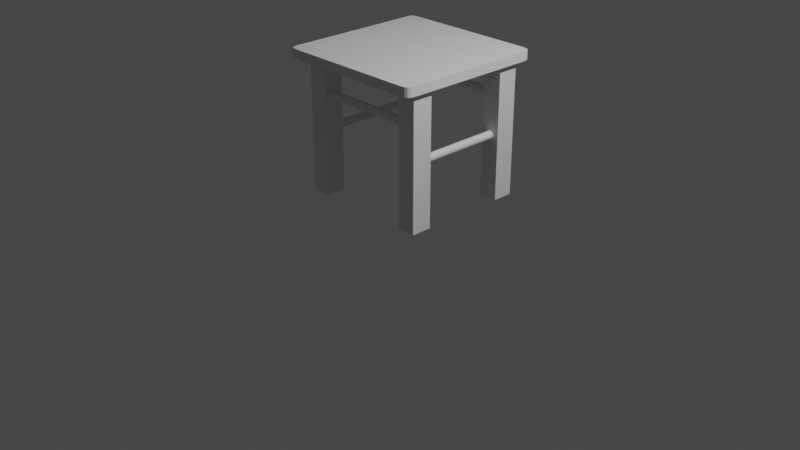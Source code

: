 # Source: Pall.blend  (saved by Blender 3.3.6; exported with 4.5.12 LTS)
import bpy
from mathutils import Matrix  # noqa: F401  (used for matrix-valued properties, if any)

bpy.ops.wm.read_factory_settings(use_empty=True)
scene = bpy.context.scene
scene.name = 'Scene'

# ---- collections
col_collection = bpy.data.collections.new('Collection'); scene.collection.children.link(col_collection)

# ---- materials (node trees are filled in below, after node groups)
mat_material = bpy.data.materials.new('Material')
mat_material.alpha_threshold = 0.0
mat_material.use_transparent_shadow = False
mat_material.roughness = 0.5
mat_material.line_color = (0.0, 0.0, 0.0, 1.0)
mat_material_001 = bpy.data.materials.new('Material.001')
mat_material_001.alpha_threshold = 0.0
mat_material_001.use_transparent_shadow = False
mat_material_001.roughness = 0.5
mat_material_001.line_color = (0.0, 0.0, 0.0, 1.0)
mat_material_002 = bpy.data.materials.new('Material.002')
mat_material_002.alpha_threshold = 0.0
mat_material_002.use_transparent_shadow = False
mat_material_002.roughness = 0.5
mat_material_002.line_color = (0.0, 0.0, 0.0, 1.0)
mat_material_003 = bpy.data.materials.new('Material.003')
mat_material_003.alpha_threshold = 0.0
mat_material_003.use_transparent_shadow = False
mat_material_003.roughness = 0.5
mat_material_003.line_color = (0.0, 0.0, 0.0, 1.0)

# ---- material node trees
mat_material.use_nodes = True; mat_material.node_tree.nodes.clear()
_N = mat_material.node_tree.nodes; _L = mat_material.node_tree.links
n0 = _N.new('ShaderNodeOutputMaterial'); n0.name = 'Material Output'; n0.location = (300, 300)
n1 = _N.new('ShaderNodeBsdfPrincipled'); n1.name = 'Principled BSDF'; n1.location = (10, 300)
n1.distribution = 'GGX'
n1.subsurface_method = 'RANDOM_WALK_SKIN'
n1.inputs[3].default_value = 1.45
n1.inputs[27].default_value = (0.0, 0.0, 0.0, 1.0)
n1.inputs[28].default_value = 1.0
_L.new(n1.outputs[0], n0.inputs[0])
n0.is_active_output = True
mat_material_001.use_nodes = True; mat_material_001.node_tree.nodes.clear()
_N = mat_material_001.node_tree.nodes; _L = mat_material_001.node_tree.links
n0 = _N.new('ShaderNodeOutputMaterial'); n0.name = 'Material Output'; n0.location = (300, 300)
n1 = _N.new('ShaderNodeBsdfPrincipled'); n1.name = 'Principled BSDF'; n1.location = (10, 300)
n1.distribution = 'GGX'
n1.subsurface_method = 'RANDOM_WALK_SKIN'
n1.inputs[3].default_value = 1.45
n1.inputs[27].default_value = (0.0, 0.0, 0.0, 1.0)
n1.inputs[28].default_value = 1.0
_L.new(n1.outputs[0], n0.inputs[0])
n0.is_active_output = True
mat_material_002.use_nodes = True; mat_material_002.node_tree.nodes.clear()
_N = mat_material_002.node_tree.nodes; _L = mat_material_002.node_tree.links
n0 = _N.new('ShaderNodeOutputMaterial'); n0.name = 'Material Output'; n0.location = (300, 300)
n1 = _N.new('ShaderNodeBsdfPrincipled'); n1.name = 'Principled BSDF'; n1.location = (10, 300)
n1.distribution = 'GGX'
n1.subsurface_method = 'RANDOM_WALK_SKIN'
n1.inputs[3].default_value = 1.45
n1.inputs[27].default_value = (0.0, 0.0, 0.0, 1.0)
n1.inputs[28].default_value = 1.0
_L.new(n1.outputs[0], n0.inputs[0])
n0.is_active_output = True
mat_material_003.use_nodes = True; mat_material_003.node_tree.nodes.clear()
_N = mat_material_003.node_tree.nodes; _L = mat_material_003.node_tree.links
n0 = _N.new('ShaderNodeOutputMaterial'); n0.name = 'Material Output'; n0.location = (300, 300)
n1 = _N.new('ShaderNodeBsdfPrincipled'); n1.name = 'Principled BSDF'; n1.location = (10, 300)
n1.distribution = 'GGX'
n1.subsurface_method = 'RANDOM_WALK_SKIN'
n1.inputs[3].default_value = 1.45
n1.inputs[27].default_value = (0.0, 0.0, 0.0, 1.0)
n1.inputs[28].default_value = 1.0
_L.new(n1.outputs[0], n0.inputs[0])
n0.is_active_output = True

# ---- world
world_world = bpy.data.worlds.new('World'); scene.world = world_world
world_world.use_nodes = True; world_world.node_tree.nodes.clear()
_N = world_world.node_tree.nodes; _L = world_world.node_tree.links
n0 = _N.new('ShaderNodeOutputWorld'); n0.name = 'World Output'; n0.location = (300, 300)
n1 = _N.new('ShaderNodeBackground'); n1.name = 'Background'; n1.location = (10, 300)
n1.inputs[0].default_value = (0.05088, 0.05088, 0.05088, 1.0)
_L.new(n1.outputs[0], n0.inputs[0])
n0.is_active_output = True
world_world.color = (0.05088, 0.05088, 0.05088)
world_world.use_sun_shadow = False
world_world.sun_shadow_jitter_overblur = 0.0

# ---- cameras
cam_camera = bpy.data.cameras.new('Camera')
cam_camera.clip_end = 100.0
cam_camera.ortho_scale = 7.314

# ---- lights
light_light = bpy.data.lights.new('Light', 'POINT')
light_light.transmission_factor = 0.0
light_light.energy = 1000.0
light_light.shadow_soft_size = 0.1
light_light.shadow_maximum_resolution = 0.006
light_light.use_absolute_resolution = True

# ---- meshes
me_cube = bpy.data.meshes.new('Cube')
me_cube.from_pydata([(0.1435, 0.1466, 1.545), (0.1435, 0.1466, 0.001971), (0.1435, -0.08447, 1.545), (0.1435, -0.08447, 0.001971), (-0.06624, 0.1466, 1.545), (-0.06624, 0.1466, 0.001971), (-0.06624, -0.08447, 1.545), (-0.06624, -0.08447, 0.001971)], [], [(0, 4, 6, 2), (3, 2, 6, 7), (7, 6, 4, 5), (5, 1, 3, 7), (1, 0, 2, 3), (5, 4, 0, 1)])
_uv = me_cube.uv_layers.new(name='UVMap')
_uv.uv.foreach_set('vector', [0.625, 0.5, 0.875, 0.5, 0.875, 0.75, 0.625, 0.75, 0.375, 0.75, 0.625, 0.75, 0.625, 1.0, 0.375, 1.0, 0.375, 0.0, 0.625, 0.0, 0.625, 0.25, 0.375, 0.25, 0.125, 0.5, 0.375, 0.5, 0.375, 0.75, 0.125, 0.75, 0.375, 0.5, 0.625, 0.5, 0.625, 0.75, 0.375, 0.75, 0.375, 0.25, 0.625, 0.25, 0.625, 0.5, 0.375, 0.5])
me_cube.materials.append(mat_material)
me_cube.use_mirror_vertex_groups = False
me_cube.update()
me_cube_001 = bpy.data.meshes.new('Cube.001')
me_cube_001.from_pydata([(0.1435, 0.1466, 1.545), (0.1435, 0.1466, 0.001971), (0.1435, -0.08447, 1.545), (0.1435, -0.08447, 0.001971), (-0.06624, 0.1466, 1.545), (-0.06624, 0.1466, 0.001971), (-0.06624, -0.08447, 1.545), (-0.06624, -0.08447, 0.001971)], [], [(0, 4, 6, 2), (3, 2, 6, 7), (7, 6, 4, 5), (5, 1, 3, 7), (1, 0, 2, 3), (5, 4, 0, 1)])
_uv = me_cube_001.uv_layers.new(name='UVMap')
_uv.uv.foreach_set('vector', [0.625, 0.5, 0.875, 0.5, 0.875, 0.75, 0.625, 0.75, 0.375, 0.75, 0.625, 0.75, 0.625, 1.0, 0.375, 1.0, 0.375, 0.0, 0.625, 0.0, 0.625, 0.25, 0.375, 0.25, 0.125, 0.5, 0.375, 0.5, 0.375, 0.75, 0.125, 0.75, 0.375, 0.5, 0.625, 0.5, 0.625, 0.75, 0.375, 0.75, 0.375, 0.25, 0.625, 0.25, 0.625, 0.5, 0.375, 0.5])
me_cube_001.materials.append(mat_material_001)
me_cube_001.use_mirror_vertex_groups = False
me_cube_001.update()
me_cube_002 = bpy.data.meshes.new('Cube.002')
me_cube_002.from_pydata([(0.1435, 0.1466, 1.545), (0.1435, 0.1466, 0.001971), (0.1435, -0.08447, 1.545), (0.1435, -0.08447, 0.001971), (-0.06624, 0.1466, 1.545), (-0.06624, 0.1466, 0.001971), (-0.06624, -0.08447, 1.545), (-0.06624, -0.08447, 0.001971)], [], [(0, 4, 6, 2), (3, 2, 6, 7), (7, 6, 4, 5), (5, 1, 3, 7), (1, 0, 2, 3), (5, 4, 0, 1)])
_uv = me_cube_002.uv_layers.new(name='UVMap')
_uv.uv.foreach_set('vector', [0.625, 0.5, 0.875, 0.5, 0.875, 0.75, 0.625, 0.75, 0.375, 0.75, 0.625, 0.75, 0.625, 1.0, 0.375, 1.0, 0.375, 0.0, 0.625, 0.0, 0.625, 0.25, 0.375, 0.25, 0.125, 0.5, 0.375, 0.5, 0.375, 0.75, 0.125, 0.75, 0.375, 0.5, 0.625, 0.5, 0.625, 0.75, 0.375, 0.75, 0.375, 0.25, 0.625, 0.25, 0.625, 0.5, 0.375, 0.5])
me_cube_002.materials.append(mat_material_002)
me_cube_002.use_mirror_vertex_groups = False
me_cube_002.update()
me_cube_003 = bpy.data.meshes.new('Cube.003')
me_cube_003.from_pydata([(0.1435, 0.1466, 1.545), (0.1435, 0.1466, 0.001971), (0.1435, -0.08447, 1.545), (0.1435, -0.08447, 0.001971), (-0.06624, 0.1466, 1.545), (-0.06624, 0.1466, 0.001971), (-0.06624, -0.08447, 1.545), (-0.06624, -0.08447, 0.001971)], [], [(0, 4, 6, 2), (3, 2, 6, 7), (7, 6, 4, 5), (5, 1, 3, 7), (1, 0, 2, 3), (5, 4, 0, 1)])
_uv = me_cube_003.uv_layers.new(name='UVMap')
_uv.uv.foreach_set('vector', [0.625, 0.5, 0.875, 0.5, 0.875, 0.75, 0.625, 0.75, 0.375, 0.75, 0.625, 0.75, 0.625, 1.0, 0.375, 1.0, 0.375, 0.0, 0.625, 0.0, 0.625, 0.25, 0.375, 0.25, 0.125, 0.5, 0.375, 0.5, 0.375, 0.75, 0.125, 0.75, 0.375, 0.5, 0.625, 0.5, 0.625, 0.75, 0.375, 0.75, 0.375, 0.25, 0.625, 0.25, 0.625, 0.5, 0.375, 0.5])
me_cube_003.materials.append(mat_material_003)
me_cube_003.use_mirror_vertex_groups = False
me_cube_003.update()
me_cylinder = bpy.data.meshes.new('Cylinder')
me_cylinder.from_pydata([(8.764e-07, 1.0, -21.05), (0.0, 1.0, 1.0), (0.1951, 0.9808, -21.05), (0.1951, 0.9808, 1.0), (0.3827, 0.9239, -21.05), (0.3827, 0.9239, 1.0), (0.5556, 0.8315, -21.05), (0.5556, 0.8315, 1.0), (0.7071, 0.7071, -21.05), (0.7071, 0.7071, 1.0), (0.8315, 0.5556, -21.05), (0.8315, 0.5556, 1.0), (0.9239, 0.3827, -21.05), (0.9239, 0.3827, 1.0), (0.9808, 0.1951, -21.05), (0.9808, 0.1951, 1.0), (1.0, 0.0, -21.05), (1.0, 0.0, 1.0), (0.9808, -0.1951, -21.05), (0.9808, -0.1951, 1.0), (0.9239, -0.3827, -21.05), (0.9239, -0.3827, 1.0), (0.8315, -0.5556, -21.05), (0.8315, -0.5556, 1.0), (0.7071, -0.7071, -21.05), (0.7071, -0.7071, 1.0), (0.5556, -0.8315, -21.05), (0.5556, -0.8315, 1.0), (0.3827, -0.9239, -21.05), (0.3827, -0.9239, 1.0), (0.1951, -0.9808, -21.05), (0.1951, -0.9808, 1.0), (8.764e-07, -1.0, -21.05), (0.0, -1.0, 1.0), (-0.1951, -0.9808, -21.05), (-0.1951, -0.9808, 1.0), (-0.3827, -0.9239, -21.05), (-0.3827, -0.9239, 1.0), (-0.5556, -0.8315, -21.05), (-0.5556, -0.8315, 1.0), (-0.7071, -0.7071, -21.05), (-0.7071, -0.7071, 1.0), (-0.8315, -0.5556, -21.05), (-0.8315, -0.5556, 1.0), (-0.9239, -0.3827, -21.05), (-0.9239, -0.3827, 1.0), (-0.9808, -0.1951, -21.05), (-0.9808, -0.1951, 1.0), (-1.0, 0.0, -21.05), (-1.0, 0.0, 1.0), (-0.9808, 0.1951, -21.05), (-0.9808, 0.1951, 1.0), (-0.9239, 0.3827, -21.05), (-0.9239, 0.3827, 1.0), (-0.8315, 0.5556, -21.05), (-0.8315, 0.5556, 1.0), (-0.7071, 0.7071, -21.05), (-0.7071, 0.7071, 1.0), (-0.5556, 0.8315, -21.05), (-0.5556, 0.8315, 1.0), (-0.3827, 0.9239, -21.05), (-0.3827, 0.9239, 1.0), (-0.1951, 0.9808, -21.05), (-0.1951, 0.9808, 1.0)], [], [(0, 1, 3, 2), (2, 3, 5, 4), (4, 5, 7, 6), (6, 7, 9, 8), (8, 9, 11, 10), (10, 11, 13, 12), (12, 13, 15, 14), (14, 15, 17, 16), (16, 17, 19, 18), (18, 19, 21, 20), (20, 21, 23, 22), (22, 23, 25, 24), (24, 25, 27, 26), (26, 27, 29, 28), (28, 29, 31, 30), (30, 31, 33, 32), (32, 33, 35, 34), (34, 35, 37, 36), (36, 37, 39, 38), (38, 39, 41, 40), (40, 41, 43, 42), (42, 43, 45, 44), (44, 45, 47, 46), (46, 47, 49, 48), (48, 49, 51, 50), (50, 51, 53, 52), (52, 53, 55, 54), (54, 55, 57, 56), (56, 57, 59, 58), (58, 59, 61, 60), (3, 1, 63, 61, 59, 57, 55, 53, 51, 49, 47, 45, 43, 41, 39, 37, 35, 33, 31, 29, 27, 25, 23, 21, 19, 17, 15, 13, 11, 9, 7, 5), (60, 61, 63, 62), (62, 63, 1, 0), (0, 2, 4, 6, 8, 10, 12, 14, 16, 18, 20, 22, 24, 26, 28, 30, 32, 34, 36, 38, 40, 42, 44, 46, 48, 50, 52, 54, 56, 58, 60, 62)])
_uv = me_cylinder.uv_layers.new(name='UVMap')
_uv.uv.foreach_set('vector', [1.0, 0.5, 1.0, 1.0, 0.9688, 1.0, 0.9688, 0.5, 0.9688, 0.5, 0.9688, 1.0, 0.9375, 1.0, 0.9375, 0.5, 0.9375, 0.5, 0.9375, 1.0, 0.9062, 1.0, 0.9062, 0.5, 0.9062, 0.5, 0.9062, 1.0, 0.875, 1.0, 0.875, 0.5, 0.875, 0.5, 0.875, 1.0, 0.8438, 1.0, 0.8438, 0.5, 0.8438, 0.5, 0.8438, 1.0, 0.8125, 1.0, 0.8125, 0.5, 0.8125, 0.5, 0.8125, 1.0, 0.7812, 1.0, 0.7812, 0.5, 0.7812, 0.5, 0.7812, 1.0, 0.75, 1.0, 0.75, 0.5, 0.75, 0.5, 0.75, 1.0, 0.7188, 1.0, 0.7188, 0.5, 0.7188, 0.5, 0.7188, 1.0, 0.6875, 1.0, 0.6875, 0.5, 0.6875, 0.5, 0.6875, 1.0, 0.6562, 1.0, 0.6562, 0.5, 0.6562, 0.5, 0.6562, 1.0, 0.625, 1.0, 0.625, 0.5, 0.625, 0.5, 0.625, 1.0, 0.5938, 1.0, 0.5938, 0.5, 0.5938, 0.5, 0.5938, 1.0, 0.5625, 1.0, 0.5625, 0.5, 0.5625, 0.5, 0.5625, 1.0, 0.5312, 1.0, 0.5312, 0.5, 0.5312, 0.5, 0.5312, 1.0, 0.5, 1.0, 0.5, 0.5, 0.5, 0.5, 0.5, 1.0, 0.4688, 1.0, 0.4688, 0.5, 0.4688, 0.5, 0.4688, 1.0, 0.4375, 1.0, 0.4375, 0.5, 0.4375, 0.5, 0.4375, 1.0, 0.4062, 1.0, 0.4062, 0.5, 0.4062, 0.5, 0.4062, 1.0, 0.375, 1.0, 0.375, 0.5, 0.375, 0.5, 0.375, 1.0, 0.3438, 1.0, 0.3438, 0.5, 0.3438, 0.5, 0.3438, 1.0, 0.3125, 1.0, 0.3125, 0.5, 0.3125, 0.5, 0.3125, 1.0, 0.2812, 1.0, 0.2812, 0.5, 0.2812, 0.5, 0.2812, 1.0, 0.25, 1.0, 0.25, 0.5, 0.25, 0.5, 0.25, 1.0, 0.2188, 1.0, 0.2188, 0.5, 0.2188, 0.5, 0.2188, 1.0, 0.1875, 1.0, 0.1875, 0.5, 0.1875, 0.5, 0.1875, 1.0, 0.1562, 1.0, 0.1562, 0.5, 0.1562, 0.5, 0.1562, 1.0, 0.125, 1.0, 0.125, 0.5, 0.125, 0.5, 0.125, 1.0, 0.09375, 1.0, 0.09375, 0.5, 0.09375, 0.5, 0.09375, 1.0, 0.0625, 1.0, 0.0625, 0.5, 0.2968, 0.4854, 0.25, 0.49, 0.2032, 0.4854, 0.1582, 0.4717, 0.1167, 0.4496, 0.08029, 0.4197, 0.05045, 0.3833, 0.02827, 0.3418, 0.01461, 0.2968, 0.01, 0.25, 0.01461, 0.2032, 0.02827, 0.1582, 0.05045, 0.1167, 0.08029, 0.08029, 0.1167, 0.05045, 0.1582, 0.02827, 0.2032, 0.01461, 0.25, 0.01, 0.2968, 0.01461, 0.3418, 0.02827, 0.3833, 0.05045, 0.4197, 0.08029, 0.4496, 0.1167, 0.4717, 0.1582, 0.4854, 0.2032, 0.49, 0.25, 0.4854, 0.2968, 0.4717, 0.3418, 0.4496, 0.3833, 0.4197, 0.4197, 0.3833, 0.4496, 0.3418, 0.4717, 0.0625, 0.5, 0.0625, 1.0, 0.03125, 1.0, 0.03125, 0.5, 0.03125, 0.5, 0.03125, 1.0, 0.0, 1.0, 0.0, 0.5, 0.75, 0.49, 0.7968, 0.4854, 0.8418, 0.4717, 0.8833, 0.4496, 0.9197, 0.4197, 0.9496, 0.3833, 0.9717, 0.3418, 0.9854, 0.2968, 0.99, 0.25, 0.9854, 0.2032, 0.9717, 0.1582, 0.9496, 0.1167, 0.9197, 0.08029, 0.8833, 0.05045, 0.8418, 0.02827, 0.7968, 0.01461, 0.75, 0.01, 0.7032, 0.01461, 0.6582, 0.02827, 0.6167, 0.05045, 0.5803, 0.08029, 0.5504, 0.1167, 0.5283, 0.1582, 0.5146, 0.2032, 0.51, 0.25, 0.5146, 0.2968, 0.5283, 0.3418, 0.5504, 0.3833, 0.5803, 0.4197, 0.6167, 0.4496, 0.6582, 0.4717, 0.7032, 0.4854])
me_cylinder.update()
me_cylinder_002 = bpy.data.meshes.new('Cylinder.002')
me_cylinder_002.from_pydata([(8.764e-07, 1.0, -21.05), (-1.681e-07, 1.0, 4.846), (0.1951, 0.9808, -21.05), (0.1951, 0.9808, 4.846), (0.3827, 0.9239, -21.05), (0.3827, 0.9239, 4.846), (0.5556, 0.8315, -21.05), (0.5556, 0.8315, 4.846), (0.7071, 0.7071, -21.05), (0.7071, 0.7071, 4.846), (0.8315, 0.5556, -21.05), (0.8315, 0.5556, 4.846), (0.9239, 0.3827, -21.05), (0.9239, 0.3827, 4.846), (0.9808, 0.1951, -21.05), (0.9808, 0.1951, 4.846), (1.0, 0.0, -21.05), (1.0, 0.0, 4.846), (0.9808, -0.1951, -21.05), (0.9808, -0.1951, 4.846), (0.9239, -0.3827, -21.05), (0.9239, -0.3827, 4.846), (0.8315, -0.5556, -21.05), (0.8315, -0.5556, 4.846), (0.7071, -0.7071, -21.05), (0.7071, -0.7071, 4.846), (0.5556, -0.8315, -21.05), (0.5556, -0.8315, 4.846), (0.3827, -0.9239, -21.05), (0.3827, -0.9239, 4.846), (0.1951, -0.9808, -21.05), (0.1951, -0.9808, 4.846), (8.764e-07, -1.0, -21.05), (-1.681e-07, -1.0, 4.846), (-0.1951, -0.9808, -21.05), (-0.1951, -0.9808, 4.846), (-0.3827, -0.9239, -21.05), (-0.3827, -0.9239, 4.846), (-0.5556, -0.8315, -21.05), (-0.5556, -0.8315, 4.846), (-0.7071, -0.7071, -21.05), (-0.7071, -0.7071, 4.846), (-0.8315, -0.5556, -21.05), (-0.8315, -0.5556, 4.846), (-0.9239, -0.3827, -21.05), (-0.9239, -0.3827, 4.846), (-0.9808, -0.1951, -21.05), (-0.9808, -0.1951, 4.846), (-1.0, 0.0, -21.05), (-1.0, 0.0, 4.846), (-0.9808, 0.1951, -21.05), (-0.9808, 0.1951, 4.846), (-0.9239, 0.3827, -21.05), (-0.9239, 0.3827, 4.846), (-0.8315, 0.5556, -21.05), (-0.8315, 0.5556, 4.846), (-0.7071, 0.7071, -21.05), (-0.7071, 0.7071, 4.846), (-0.5556, 0.8315, -21.05), (-0.5556, 0.8315, 4.846), (-0.3827, 0.9239, -21.05), (-0.3827, 0.9239, 4.846), (-0.1951, 0.9808, -21.05), (-0.1951, 0.9808, 4.846)], [], [(0, 1, 3, 2), (2, 3, 5, 4), (4, 5, 7, 6), (6, 7, 9, 8), (8, 9, 11, 10), (10, 11, 13, 12), (12, 13, 15, 14), (14, 15, 17, 16), (16, 17, 19, 18), (18, 19, 21, 20), (20, 21, 23, 22), (22, 23, 25, 24), (24, 25, 27, 26), (26, 27, 29, 28), (28, 29, 31, 30), (30, 31, 33, 32), (32, 33, 35, 34), (34, 35, 37, 36), (36, 37, 39, 38), (38, 39, 41, 40), (40, 41, 43, 42), (42, 43, 45, 44), (44, 45, 47, 46), (46, 47, 49, 48), (48, 49, 51, 50), (50, 51, 53, 52), (52, 53, 55, 54), (54, 55, 57, 56), (56, 57, 59, 58), (58, 59, 61, 60), (3, 1, 63, 61, 59, 57, 55, 53, 51, 49, 47, 45, 43, 41, 39, 37, 35, 33, 31, 29, 27, 25, 23, 21, 19, 17, 15, 13, 11, 9, 7, 5), (60, 61, 63, 62), (62, 63, 1, 0), (0, 2, 4, 6, 8, 10, 12, 14, 16, 18, 20, 22, 24, 26, 28, 30, 32, 34, 36, 38, 40, 42, 44, 46, 48, 50, 52, 54, 56, 58, 60, 62)])
_uv = me_cylinder_002.uv_layers.new(name='UVMap')
_uv.uv.foreach_set('vector', [1.0, 0.5, 1.0, 1.0, 0.9688, 1.0, 0.9688, 0.5, 0.9688, 0.5, 0.9688, 1.0, 0.9375, 1.0, 0.9375, 0.5, 0.9375, 0.5, 0.9375, 1.0, 0.9062, 1.0, 0.9062, 0.5, 0.9062, 0.5, 0.9062, 1.0, 0.875, 1.0, 0.875, 0.5, 0.875, 0.5, 0.875, 1.0, 0.8438, 1.0, 0.8438, 0.5, 0.8438, 0.5, 0.8438, 1.0, 0.8125, 1.0, 0.8125, 0.5, 0.8125, 0.5, 0.8125, 1.0, 0.7812, 1.0, 0.7812, 0.5, 0.7812, 0.5, 0.7812, 1.0, 0.75, 1.0, 0.75, 0.5, 0.75, 0.5, 0.75, 1.0, 0.7188, 1.0, 0.7188, 0.5, 0.7188, 0.5, 0.7188, 1.0, 0.6875, 1.0, 0.6875, 0.5, 0.6875, 0.5, 0.6875, 1.0, 0.6562, 1.0, 0.6562, 0.5, 0.6562, 0.5, 0.6562, 1.0, 0.625, 1.0, 0.625, 0.5, 0.625, 0.5, 0.625, 1.0, 0.5938, 1.0, 0.5938, 0.5, 0.5938, 0.5, 0.5938, 1.0, 0.5625, 1.0, 0.5625, 0.5, 0.5625, 0.5, 0.5625, 1.0, 0.5312, 1.0, 0.5312, 0.5, 0.5312, 0.5, 0.5312, 1.0, 0.5, 1.0, 0.5, 0.5, 0.5, 0.5, 0.5, 1.0, 0.4688, 1.0, 0.4688, 0.5, 0.4688, 0.5, 0.4688, 1.0, 0.4375, 1.0, 0.4375, 0.5, 0.4375, 0.5, 0.4375, 1.0, 0.4062, 1.0, 0.4062, 0.5, 0.4062, 0.5, 0.4062, 1.0, 0.375, 1.0, 0.375, 0.5, 0.375, 0.5, 0.375, 1.0, 0.3438, 1.0, 0.3438, 0.5, 0.3438, 0.5, 0.3438, 1.0, 0.3125, 1.0, 0.3125, 0.5, 0.3125, 0.5, 0.3125, 1.0, 0.2812, 1.0, 0.2812, 0.5, 0.2812, 0.5, 0.2812, 1.0, 0.25, 1.0, 0.25, 0.5, 0.25, 0.5, 0.25, 1.0, 0.2188, 1.0, 0.2188, 0.5, 0.2188, 0.5, 0.2188, 1.0, 0.1875, 1.0, 0.1875, 0.5, 0.1875, 0.5, 0.1875, 1.0, 0.1562, 1.0, 0.1562, 0.5, 0.1562, 0.5, 0.1562, 1.0, 0.125, 1.0, 0.125, 0.5, 0.125, 0.5, 0.125, 1.0, 0.09375, 1.0, 0.09375, 0.5, 0.09375, 0.5, 0.09375, 1.0, 0.0625, 1.0, 0.0625, 0.5, 0.2968, 0.4854, 0.25, 0.49, 0.2032, 0.4854, 0.1582, 0.4717, 0.1167, 0.4496, 0.08029, 0.4197, 0.05045, 0.3833, 0.02827, 0.3418, 0.01461, 0.2968, 0.01, 0.25, 0.01461, 0.2032, 0.02827, 0.1582, 0.05045, 0.1167, 0.08029, 0.08029, 0.1167, 0.05045, 0.1582, 0.02827, 0.2032, 0.01461, 0.25, 0.01, 0.2968, 0.01461, 0.3418, 0.02827, 0.3833, 0.05045, 0.4197, 0.08029, 0.4496, 0.1167, 0.4717, 0.1582, 0.4854, 0.2032, 0.49, 0.25, 0.4854, 0.2968, 0.4717, 0.3418, 0.4496, 0.3833, 0.4197, 0.4197, 0.3833, 0.4496, 0.3418, 0.4717, 0.0625, 0.5, 0.0625, 1.0, 0.03125, 1.0, 0.03125, 0.5, 0.03125, 0.5, 0.03125, 1.0, 0.0, 1.0, 0.0, 0.5, 0.75, 0.49, 0.7968, 0.4854, 0.8418, 0.4717, 0.8833, 0.4496, 0.9197, 0.4197, 0.9496, 0.3833, 0.9717, 0.3418, 0.9854, 0.2968, 0.99, 0.25, 0.9854, 0.2032, 0.9717, 0.1582, 0.9496, 0.1167, 0.9197, 0.08029, 0.8833, 0.05045, 0.8418, 0.02827, 0.7968, 0.01461, 0.75, 0.01, 0.7032, 0.01461, 0.6582, 0.02827, 0.6167, 0.05045, 0.5803, 0.08029, 0.5504, 0.1167, 0.5283, 0.1582, 0.5146, 0.2032, 0.51, 0.25, 0.5146, 0.2968, 0.5283, 0.3418, 0.5504, 0.3833, 0.5803, 0.4197, 0.6167, 0.4496, 0.6582, 0.4717, 0.7032, 0.4854])
me_cylinder_002.update()
me_cylinder_003 = bpy.data.meshes.new('Cylinder.003')
me_cylinder_003.from_pydata([(8.764e-07, 1.0, -21.05), (-2.47e-07, 1.0, 6.651), (0.1951, 0.9808, -21.05), (0.1951, 0.9808, 6.651), (0.3827, 0.9239, -21.05), (0.3827, 0.9239, 6.651), (0.5556, 0.8315, -21.05), (0.5556, 0.8315, 6.651), (0.7071, 0.7071, -21.05), (0.7071, 0.7071, 6.651), (0.8315, 0.5556, -21.05), (0.8315, 0.5556, 6.651), (0.9239, 0.3827, -21.05), (0.9239, 0.3827, 6.651), (0.9808, 0.1951, -21.05), (0.9808, 0.1951, 6.651), (1.0, 0.0, -21.05), (1.0, 0.0, 6.651), (0.9808, -0.1951, -21.05), (0.9808, -0.1951, 6.651), (0.9239, -0.3827, -21.05), (0.9239, -0.3827, 6.651), (0.8315, -0.5556, -21.05), (0.8315, -0.5556, 6.651), (0.7071, -0.7071, -21.05), (0.7071, -0.7071, 6.651), (0.5556, -0.8315, -21.05), (0.5556, -0.8315, 6.651), (0.3827, -0.9239, -21.05), (0.3827, -0.9239, 6.651), (0.1951, -0.9808, -21.05), (0.1951, -0.9808, 6.651), (8.764e-07, -1.0, -21.05), (-2.47e-07, -1.0, 6.651), (-0.1951, -0.9808, -21.05), (-0.1951, -0.9808, 6.651), (-0.3827, -0.9239, -21.05), (-0.3827, -0.9239, 6.651), (-0.5556, -0.8315, -21.05), (-0.5556, -0.8315, 6.651), (-0.7071, -0.7071, -21.05), (-0.7071, -0.7071, 6.651), (-0.8315, -0.5556, -21.05), (-0.8315, -0.5556, 6.651), (-0.9239, -0.3827, -21.05), (-0.9239, -0.3827, 6.651), (-0.9808, -0.1951, -21.05), (-0.9808, -0.1951, 6.651), (-1.0, 0.0, -21.05), (-1.0, 0.0, 6.651), (-0.9808, 0.1951, -21.05), (-0.9808, 0.1951, 6.651), (-0.9239, 0.3827, -21.05), (-0.9239, 0.3827, 6.651), (-0.8315, 0.5556, -21.05), (-0.8315, 0.5556, 6.651), (-0.7071, 0.7071, -21.05), (-0.7071, 0.7071, 6.651), (-0.5556, 0.8315, -21.05), (-0.5556, 0.8315, 6.651), (-0.3827, 0.9239, -21.05), (-0.3827, 0.9239, 6.651), (-0.1951, 0.9808, -21.05), (-0.1951, 0.9808, 6.651)], [], [(0, 1, 3, 2), (2, 3, 5, 4), (4, 5, 7, 6), (6, 7, 9, 8), (8, 9, 11, 10), (10, 11, 13, 12), (12, 13, 15, 14), (14, 15, 17, 16), (16, 17, 19, 18), (18, 19, 21, 20), (20, 21, 23, 22), (22, 23, 25, 24), (24, 25, 27, 26), (26, 27, 29, 28), (28, 29, 31, 30), (30, 31, 33, 32), (32, 33, 35, 34), (34, 35, 37, 36), (36, 37, 39, 38), (38, 39, 41, 40), (40, 41, 43, 42), (42, 43, 45, 44), (44, 45, 47, 46), (46, 47, 49, 48), (48, 49, 51, 50), (50, 51, 53, 52), (52, 53, 55, 54), (54, 55, 57, 56), (56, 57, 59, 58), (58, 59, 61, 60), (3, 1, 63, 61, 59, 57, 55, 53, 51, 49, 47, 45, 43, 41, 39, 37, 35, 33, 31, 29, 27, 25, 23, 21, 19, 17, 15, 13, 11, 9, 7, 5), (60, 61, 63, 62), (62, 63, 1, 0), (0, 2, 4, 6, 8, 10, 12, 14, 16, 18, 20, 22, 24, 26, 28, 30, 32, 34, 36, 38, 40, 42, 44, 46, 48, 50, 52, 54, 56, 58, 60, 62)])
_uv = me_cylinder_003.uv_layers.new(name='UVMap')
_uv.uv.foreach_set('vector', [1.0, 0.5, 1.0, 1.0, 0.9688, 1.0, 0.9688, 0.5, 0.9688, 0.5, 0.9688, 1.0, 0.9375, 1.0, 0.9375, 0.5, 0.9375, 0.5, 0.9375, 1.0, 0.9062, 1.0, 0.9062, 0.5, 0.9062, 0.5, 0.9062, 1.0, 0.875, 1.0, 0.875, 0.5, 0.875, 0.5, 0.875, 1.0, 0.8438, 1.0, 0.8438, 0.5, 0.8438, 0.5, 0.8438, 1.0, 0.8125, 1.0, 0.8125, 0.5, 0.8125, 0.5, 0.8125, 1.0, 0.7812, 1.0, 0.7812, 0.5, 0.7812, 0.5, 0.7812, 1.0, 0.75, 1.0, 0.75, 0.5, 0.75, 0.5, 0.75, 1.0, 0.7188, 1.0, 0.7188, 0.5, 0.7188, 0.5, 0.7188, 1.0, 0.6875, 1.0, 0.6875, 0.5, 0.6875, 0.5, 0.6875, 1.0, 0.6562, 1.0, 0.6562, 0.5, 0.6562, 0.5, 0.6562, 1.0, 0.625, 1.0, 0.625, 0.5, 0.625, 0.5, 0.625, 1.0, 0.5938, 1.0, 0.5938, 0.5, 0.5938, 0.5, 0.5938, 1.0, 0.5625, 1.0, 0.5625, 0.5, 0.5625, 0.5, 0.5625, 1.0, 0.5312, 1.0, 0.5312, 0.5, 0.5312, 0.5, 0.5312, 1.0, 0.5, 1.0, 0.5, 0.5, 0.5, 0.5, 0.5, 1.0, 0.4688, 1.0, 0.4688, 0.5, 0.4688, 0.5, 0.4688, 1.0, 0.4375, 1.0, 0.4375, 0.5, 0.4375, 0.5, 0.4375, 1.0, 0.4062, 1.0, 0.4062, 0.5, 0.4062, 0.5, 0.4062, 1.0, 0.375, 1.0, 0.375, 0.5, 0.375, 0.5, 0.375, 1.0, 0.3438, 1.0, 0.3438, 0.5, 0.3438, 0.5, 0.3438, 1.0, 0.3125, 1.0, 0.3125, 0.5, 0.3125, 0.5, 0.3125, 1.0, 0.2812, 1.0, 0.2812, 0.5, 0.2812, 0.5, 0.2812, 1.0, 0.25, 1.0, 0.25, 0.5, 0.25, 0.5, 0.25, 1.0, 0.2188, 1.0, 0.2188, 0.5, 0.2188, 0.5, 0.2188, 1.0, 0.1875, 1.0, 0.1875, 0.5, 0.1875, 0.5, 0.1875, 1.0, 0.1562, 1.0, 0.1562, 0.5, 0.1562, 0.5, 0.1562, 1.0, 0.125, 1.0, 0.125, 0.5, 0.125, 0.5, 0.125, 1.0, 0.09375, 1.0, 0.09375, 0.5, 0.09375, 0.5, 0.09375, 1.0, 0.0625, 1.0, 0.0625, 0.5, 0.2968, 0.4854, 0.25, 0.49, 0.2032, 0.4854, 0.1582, 0.4717, 0.1167, 0.4496, 0.08029, 0.4197, 0.05045, 0.3833, 0.02827, 0.3418, 0.01461, 0.2968, 0.01, 0.25, 0.01461, 0.2032, 0.02827, 0.1582, 0.05045, 0.1167, 0.08029, 0.08029, 0.1167, 0.05045, 0.1582, 0.02827, 0.2032, 0.01461, 0.25, 0.01, 0.2968, 0.01461, 0.3418, 0.02827, 0.3833, 0.05045, 0.4197, 0.08029, 0.4496, 0.1167, 0.4717, 0.1582, 0.4854, 0.2032, 0.49, 0.25, 0.4854, 0.2968, 0.4717, 0.3418, 0.4496, 0.3833, 0.4197, 0.4197, 0.3833, 0.4496, 0.3418, 0.4717, 0.0625, 0.5, 0.0625, 1.0, 0.03125, 1.0, 0.03125, 0.5, 0.03125, 0.5, 0.03125, 1.0, 0.0, 1.0, 0.0, 0.5, 0.75, 0.49, 0.7968, 0.4854, 0.8418, 0.4717, 0.8833, 0.4496, 0.9197, 0.4197, 0.9496, 0.3833, 0.9717, 0.3418, 0.9854, 0.2968, 0.99, 0.25, 0.9854, 0.2032, 0.9717, 0.1582, 0.9496, 0.1167, 0.9197, 0.08029, 0.8833, 0.05045, 0.8418, 0.02827, 0.7968, 0.01461, 0.75, 0.01, 0.7032, 0.01461, 0.6582, 0.02827, 0.6167, 0.05045, 0.5803, 0.08029, 0.5504, 0.1167, 0.5283, 0.1582, 0.5146, 0.2032, 0.51, 0.25, 0.5146, 0.2968, 0.5283, 0.3418, 0.5504, 0.3833, 0.5803, 0.4197, 0.6167, 0.4496, 0.6582, 0.4717, 0.7032, 0.4854])
me_cylinder_003.update()
me_cylinder_004 = bpy.data.meshes.new('Cylinder.004')
me_cylinder_004.from_pydata([(1.086e-06, 1.0, -25.84), (0.0, 1.0, 1.0), (0.1951, 0.9808, -25.84), (0.1951, 0.9808, 1.0), (0.3827, 0.9239, -25.84), (0.3827, 0.9239, 1.0), (0.5556, 0.8315, -25.84), (0.5556, 0.8315, 1.0), (0.7071, 0.7071, -25.84), (0.7071, 0.7071, 1.0), (0.8315, 0.5556, -25.84), (0.8315, 0.5556, 1.0), (0.9239, 0.3827, -25.84), (0.9239, 0.3827, 1.0), (0.9808, 0.1951, -25.84), (0.9808, 0.1951, 1.0), (1.0, 2.096e-07, -25.84), (1.0, 0.0, 1.0), (0.9808, -0.1951, -25.84), (0.9808, -0.1951, 1.0), (0.9239, -0.3827, -25.84), (0.9239, -0.3827, 1.0), (0.8315, -0.5556, -25.84), (0.8315, -0.5556, 1.0), (0.7071, -0.7071, -25.84), (0.7071, -0.7071, 1.0), (0.5556, -0.8315, -25.84), (0.5556, -0.8315, 1.0), (0.3827, -0.9239, -25.84), (0.3827, -0.9239, 1.0), (0.1951, -0.9808, -25.84), (0.1951, -0.9808, 1.0), (1.086e-06, -1.0, -25.84), (0.0, -1.0, 1.0), (-0.1951, -0.9808, -25.84), (-0.1951, -0.9808, 1.0), (-0.3827, -0.9239, -25.84), (-0.3827, -0.9239, 1.0), (-0.5556, -0.8315, -25.84), (-0.5556, -0.8315, 1.0), (-0.7071, -0.7071, -25.84), (-0.7071, -0.7071, 1.0), (-0.8315, -0.5556, -25.84), (-0.8315, -0.5556, 1.0), (-0.9239, -0.3827, -25.84), (-0.9239, -0.3827, 1.0), (-0.9808, -0.1951, -25.84), (-0.9808, -0.1951, 1.0), (-1.0, 2.096e-07, -25.84), (-1.0, 0.0, 1.0), (-0.9808, 0.1951, -25.84), (-0.9808, 0.1951, 1.0), (-0.9239, 0.3827, -25.84), (-0.9239, 0.3827, 1.0), (-0.8315, 0.5556, -25.84), (-0.8315, 0.5556, 1.0), (-0.7071, 0.7071, -25.84), (-0.7071, 0.7071, 1.0), (-0.5556, 0.8315, -25.84), (-0.5556, 0.8315, 1.0), (-0.3827, 0.9239, -25.84), (-0.3827, 0.9239, 1.0), (-0.1951, 0.9808, -25.84), (-0.1951, 0.9808, 1.0)], [], [(0, 1, 3, 2), (2, 3, 5, 4), (4, 5, 7, 6), (6, 7, 9, 8), (8, 9, 11, 10), (10, 11, 13, 12), (12, 13, 15, 14), (14, 15, 17, 16), (16, 17, 19, 18), (18, 19, 21, 20), (20, 21, 23, 22), (22, 23, 25, 24), (24, 25, 27, 26), (26, 27, 29, 28), (28, 29, 31, 30), (30, 31, 33, 32), (32, 33, 35, 34), (34, 35, 37, 36), (36, 37, 39, 38), (38, 39, 41, 40), (40, 41, 43, 42), (42, 43, 45, 44), (44, 45, 47, 46), (46, 47, 49, 48), (48, 49, 51, 50), (50, 51, 53, 52), (52, 53, 55, 54), (54, 55, 57, 56), (56, 57, 59, 58), (58, 59, 61, 60), (3, 1, 63, 61, 59, 57, 55, 53, 51, 49, 47, 45, 43, 41, 39, 37, 35, 33, 31, 29, 27, 25, 23, 21, 19, 17, 15, 13, 11, 9, 7, 5), (60, 61, 63, 62), (62, 63, 1, 0), (0, 2, 4, 6, 8, 10, 12, 14, 16, 18, 20, 22, 24, 26, 28, 30, 32, 34, 36, 38, 40, 42, 44, 46, 48, 50, 52, 54, 56, 58, 60, 62)])
_uv = me_cylinder_004.uv_layers.new(name='UVMap')
_uv.uv.foreach_set('vector', [1.0, 0.5, 1.0, 1.0, 0.9688, 1.0, 0.9688, 0.5, 0.9688, 0.5, 0.9688, 1.0, 0.9375, 1.0, 0.9375, 0.5, 0.9375, 0.5, 0.9375, 1.0, 0.9062, 1.0, 0.9062, 0.5, 0.9062, 0.5, 0.9062, 1.0, 0.875, 1.0, 0.875, 0.5, 0.875, 0.5, 0.875, 1.0, 0.8438, 1.0, 0.8438, 0.5, 0.8438, 0.5, 0.8438, 1.0, 0.8125, 1.0, 0.8125, 0.5, 0.8125, 0.5, 0.8125, 1.0, 0.7812, 1.0, 0.7812, 0.5, 0.7812, 0.5, 0.7812, 1.0, 0.75, 1.0, 0.75, 0.5, 0.75, 0.5, 0.75, 1.0, 0.7188, 1.0, 0.7188, 0.5, 0.7188, 0.5, 0.7188, 1.0, 0.6875, 1.0, 0.6875, 0.5, 0.6875, 0.5, 0.6875, 1.0, 0.6562, 1.0, 0.6562, 0.5, 0.6562, 0.5, 0.6562, 1.0, 0.625, 1.0, 0.625, 0.5, 0.625, 0.5, 0.625, 1.0, 0.5938, 1.0, 0.5938, 0.5, 0.5938, 0.5, 0.5938, 1.0, 0.5625, 1.0, 0.5625, 0.5, 0.5625, 0.5, 0.5625, 1.0, 0.5312, 1.0, 0.5312, 0.5, 0.5312, 0.5, 0.5312, 1.0, 0.5, 1.0, 0.5, 0.5, 0.5, 0.5, 0.5, 1.0, 0.4688, 1.0, 0.4688, 0.5, 0.4688, 0.5, 0.4688, 1.0, 0.4375, 1.0, 0.4375, 0.5, 0.4375, 0.5, 0.4375, 1.0, 0.4062, 1.0, 0.4062, 0.5, 0.4062, 0.5, 0.4062, 1.0, 0.375, 1.0, 0.375, 0.5, 0.375, 0.5, 0.375, 1.0, 0.3438, 1.0, 0.3438, 0.5, 0.3438, 0.5, 0.3438, 1.0, 0.3125, 1.0, 0.3125, 0.5, 0.3125, 0.5, 0.3125, 1.0, 0.2812, 1.0, 0.2812, 0.5, 0.2812, 0.5, 0.2812, 1.0, 0.25, 1.0, 0.25, 0.5, 0.25, 0.5, 0.25, 1.0, 0.2188, 1.0, 0.2188, 0.5, 0.2188, 0.5, 0.2188, 1.0, 0.1875, 1.0, 0.1875, 0.5, 0.1875, 0.5, 0.1875, 1.0, 0.1562, 1.0, 0.1562, 0.5, 0.1562, 0.5, 0.1562, 1.0, 0.125, 1.0, 0.125, 0.5, 0.125, 0.5, 0.125, 1.0, 0.09375, 1.0, 0.09375, 0.5, 0.09375, 0.5, 0.09375, 1.0, 0.0625, 1.0, 0.0625, 0.5, 0.2968, 0.4854, 0.25, 0.49, 0.2032, 0.4854, 0.1582, 0.4717, 0.1167, 0.4496, 0.08029, 0.4197, 0.05045, 0.3833, 0.02827, 0.3418, 0.01461, 0.2968, 0.01, 0.25, 0.01461, 0.2032, 0.02827, 0.1582, 0.05045, 0.1167, 0.08029, 0.08029, 0.1167, 0.05045, 0.1582, 0.02827, 0.2032, 0.01461, 0.25, 0.01, 0.2968, 0.01461, 0.3418, 0.02827, 0.3833, 0.05045, 0.4197, 0.08029, 0.4496, 0.1167, 0.4717, 0.1582, 0.4854, 0.2032, 0.49, 0.25, 0.4854, 0.2968, 0.4717, 0.3418, 0.4496, 0.3833, 0.4197, 0.4197, 0.3833, 0.4496, 0.3418, 0.4717, 0.0625, 0.5, 0.0625, 1.0, 0.03125, 1.0, 0.03125, 0.5, 0.03125, 0.5, 0.03125, 1.0, 0.0, 1.0, 0.0, 0.5, 0.75, 0.49, 0.7968, 0.4854, 0.8418, 0.4717, 0.8833, 0.4496, 0.9197, 0.4197, 0.9496, 0.3833, 0.9717, 0.3418, 0.9854, 0.2968, 0.99, 0.25, 0.9854, 0.2032, 0.9717, 0.1582, 0.9496, 0.1167, 0.9197, 0.08029, 0.8833, 0.05045, 0.8418, 0.02827, 0.7968, 0.01461, 0.75, 0.01, 0.7032, 0.01461, 0.6582, 0.02827, 0.6167, 0.05045, 0.5803, 0.08029, 0.5504, 0.1167, 0.5283, 0.1582, 0.5146, 0.2032, 0.51, 0.25, 0.5146, 0.2968, 0.5283, 0.3418, 0.5504, 0.3833, 0.5803, 0.4197, 0.6167, 0.4496, 0.6582, 0.4717, 0.7032, 0.4854])
me_cylinder_004.update()
me_cube_004 = bpy.data.meshes.new('Cube.004')
me_cube_004.from_pydata([(-0.852, -0.9693, -1.0), (-0.852, -0.9693, -0.8795), (-0.862, 0.9715, -1.0), (-0.862, 0.9715, -0.8795), (1.101, -0.9724, -1.0), (1.101, -0.9724, -0.8795), (1.093, 0.9757, -1.0), (1.093, 0.9757, -0.8795), (-0.872, 0.9538, -1.0), (-0.872, 0.9538, -0.8795), (1.115, 0.9538, -1.0), (1.115, 0.9538, -0.8795), (-0.8744, 0.9007, -1.0), (1.128, 0.9007, -0.8795), (-0.8744, 0.9007, -0.8795), (1.128, 0.9007, -1.0), (-0.8744, 0.8458, -1.0), (1.128, 0.8458, -0.8795), (-0.8744, 0.8458, -0.8795), (1.128, 0.8458, -1.0), (-0.8744, 0.8017, -1.0), (1.128, 0.8017, -0.8795), (-0.8744, 0.8017, -0.8795), (1.128, 0.8017, -1.0), (1.073, 0.9847, -1.0), (1.073, 0.9847, -0.8795), (1.073, -0.9905, -1.0), (1.073, -0.9905, -0.8795), (1.073, 0.9538, -0.8795), (1.073, 0.9538, -1.0), (1.073, 0.9007, -0.8795), (1.073, 0.9007, -1.0), (1.073, 0.8458, -0.8795), (1.073, 0.8458, -1.0), (1.073, 0.8017, -0.8795), (1.073, 0.8017, -1.0), (1.012, 1.0, -1.0), (1.012, -1.0, -0.8795), (1.012, 0.9538, -1.0), (1.012, 0.9007, -1.0), (1.012, 0.8458, -1.0), (1.012, 0.8017, -1.0), (1.012, 1.0, -0.8795), (1.012, -1.0, -1.0), (1.012, 0.9538, -0.8795), (1.012, 0.9007, -0.8795), (1.012, 0.8458, -0.8795), (1.012, 0.8017, -0.8795), (0.9647, 1.0, -1.0), (0.9647, -1.0, -0.8795), (0.9647, 0.9538, -1.0), (0.9647, 0.9007, -1.0), (0.9647, 0.8458, -1.0), (0.9647, 0.8017, -1.0), (0.9647, 1.0, -0.8795), (0.9647, -1.0, -1.0), (0.9647, 0.9538, -0.8795), (0.9647, 0.9007, -0.8795), (0.9647, 0.8458, -0.8795), (0.9647, 0.8017, -0.8795), (0.9091, 1.0, -1.0), (0.9091, -1.0, -0.8795), (0.9091, 0.9538, -1.0), (0.9091, 0.9007, -1.0), (0.9091, 0.8458, -1.0), (0.9091, 0.8017, -1.0), (0.9091, 1.0, -0.8795), (0.9091, -1.0, -1.0), (0.9091, 0.9538, -0.8795), (0.9091, 0.9007, -0.8795), (0.9091, 0.8458, -0.8795), (0.9091, 0.8017, -0.8795), (-0.8679, -0.9407, -1.0), (1.119, -0.9407, -0.8795), (-0.8679, -0.9407, -0.8795), (1.119, -0.9407, -1.0), (1.073, -0.9407, -0.8795), (1.073, -0.9407, -1.0), (1.012, -0.9407, -1.0), (1.012, -0.9407, -0.8795), (0.9647, -0.9407, -1.0), (0.9647, -0.9407, -0.8795), (0.9091, -0.9407, -1.0), (0.9091, -0.9407, -0.8795), (-0.8744, -0.8643, -0.8795), (1.128, -0.8643, -1.0), (-0.8744, -0.8643, -1.0), (1.128, -0.8643, -0.8795), (1.073, -0.8643, -0.8795), (1.073, -0.8643, -1.0), (1.012, -0.8643, -1.0), (1.012, -0.8643, -0.8795), (0.9647, -0.8643, -1.0), (0.9647, -0.8643, -0.8795), (0.9091, -0.8643, -1.0), (0.9091, -0.8643, -0.8795), (-0.8744, -0.7976, -0.8795), (1.128, -0.7976, -1.0), (-0.8744, -0.7976, -1.0), (1.128, -0.7976, -0.8795), (1.073, -0.7976, -0.8795), (1.073, -0.7976, -1.0), (1.012, -0.7976, -1.0), (1.012, -0.7976, -0.8795), (0.9647, -0.7976, -1.0), (0.9647, -0.7976, -0.8795), (0.9091, -0.7976, -1.0), (0.9091, -0.7976, -0.8795), (-0.7732, 1.0, -1.0), (-0.7732, -1.0, -0.8795), (-0.7732, 0.9538, -1.0), (-0.7732, 0.9007, -1.0), (-0.7732, 0.8458, -1.0), (-0.7732, 0.8017, -1.0), (-0.7732, 1.0, -0.8795), (-0.7732, -1.0, -1.0), (-0.7732, 0.9538, -0.8795), (-0.7732, 0.9007, -0.8795), (-0.7732, 0.8458, -0.8795), (-0.7732, 0.8017, -0.8795), (-0.7732, -0.9407, -1.0), (-0.7732, -0.9407, -0.8795), (-0.7732, -0.8643, -0.8795), (-0.7732, -0.8643, -1.0), (-0.7732, -0.7976, -1.0), (-0.7732, -0.7976, -0.8795), (-0.6975, 1.0, -0.8795), (-0.6975, -1.0, -1.0), (-0.6975, 0.9538, -0.8795), (-0.6975, 0.9007, -0.8795), (-0.6975, 0.8458, -0.8795), (-0.6975, 0.8017, -0.8795), (-0.6975, -0.9407, -0.8795), (-0.6975, -0.8643, -0.8795), (-0.6975, -0.7976, -0.8795), (-0.6975, 1.0, -1.0), (-0.6975, -1.0, -0.8795), (-0.6975, 0.9538, -1.0), (-0.6975, 0.9007, -1.0), (-0.6975, 0.8458, -1.0), (-0.6975, 0.8017, -1.0), (-0.6975, -0.9407, -1.0), (-0.6975, -0.8643, -1.0), (-0.6975, -0.7976, -1.0), (-0.6424, 1.0, -0.8795), (-0.6424, -1.0, -1.0), (-0.6424, 0.9538, -0.8795), (-0.6424, 0.9007, -0.8795), (-0.6424, 0.8458, -0.8795), (-0.6424, 0.8017, -0.8795), (-0.6424, -0.9407, -0.8795), (-0.6424, -0.8643, -0.8795), (-0.6424, -0.7976, -0.8795), (-0.6424, 1.0, -1.0), (-0.6424, -1.0, -0.8795), (-0.6424, 0.9538, -1.0), (-0.6424, 0.9007, -1.0), (-0.6424, 0.8458, -1.0), (-0.6424, 0.8017, -1.0), (-0.6424, -0.9407, -1.0), (-0.6424, -0.8643, -1.0), (-0.6424, -0.7976, -1.0), (-0.8354, 0.9894, -1.0), (-0.8354, -0.9897, -0.8795), (-0.8354, 0.9538, -1.0), (-0.8354, 0.9007, -1.0), (-0.8354, 0.8458, -1.0), (-0.8354, 0.8017, -1.0), (-0.8354, -0.9407, -1.0), (-0.8354, -0.8643, -1.0), (-0.8354, -0.7976, -1.0), (-0.8354, 0.9894, -0.8795), (-0.8354, -0.9897, -1.0), (-0.8354, 0.9538, -0.8795), (-0.8354, 0.9007, -0.8795), (-0.8354, 0.8458, -0.8795), (-0.8354, 0.8017, -0.8795), (-0.8354, -0.9407, -0.8795), (-0.8354, -0.8643, -0.8795), (-0.8354, -0.7976, -0.8795)], [], [(8, 9, 3, 2), (24, 25, 7, 6), (75, 73, 5, 4), (172, 163, 1, 0), (77, 75, 4, 26), (177, 74, 1, 163), (171, 3, 9, 173), (24, 6, 10, 29), (6, 7, 11, 10), (12, 14, 9, 8), (16, 18, 14, 12), (173, 9, 14, 174), (29, 10, 15, 31), (10, 11, 13, 15), (20, 22, 18, 16), (174, 14, 18, 175), (31, 15, 19, 33), (15, 13, 17, 19), (98, 96, 22, 20), (175, 18, 22, 176), (33, 19, 23, 35), (19, 17, 21, 23), (40, 33, 35, 41), (17, 32, 34, 21), (39, 31, 33, 40), (13, 30, 32, 17), (38, 29, 31, 39), (11, 28, 30, 13), (36, 24, 29, 38), (7, 25, 28, 11), (73, 76, 27, 5), (78, 77, 26, 43), (4, 5, 27, 26), (36, 42, 25, 24), (48, 54, 42, 36), (80, 78, 43, 55), (48, 36, 38, 50), (50, 38, 39, 51), (51, 39, 40, 52), (52, 40, 41, 53), (32, 46, 47, 34), (30, 45, 46, 32), (28, 44, 45, 30), (25, 42, 44, 28), (76, 79, 37, 27), (26, 27, 37, 43), (64, 52, 53, 65), (63, 51, 52, 64), (62, 50, 51, 63), (60, 48, 50, 62), (82, 80, 55, 67), (60, 66, 54, 48), (46, 58, 59, 47), (45, 57, 58, 46), (44, 56, 57, 45), (42, 54, 56, 44), (79, 81, 49, 37), (43, 37, 49, 55), (153, 144, 66, 60), (159, 82, 67, 145), (153, 60, 62, 155), (155, 62, 63, 156), (156, 63, 64, 157), (157, 64, 65, 158), (58, 70, 71, 59), (57, 69, 70, 58), (56, 68, 69, 57), (54, 66, 68, 56), (81, 83, 61, 49), (55, 49, 61, 67), (93, 95, 83, 81), (160, 94, 82, 159), (91, 93, 81, 79), (94, 92, 80, 82), (88, 91, 79, 76), (92, 90, 78, 80), (90, 89, 77, 78), (87, 88, 76, 73), (0, 1, 74, 72), (178, 84, 74, 177), (89, 85, 75, 77), (85, 87, 73, 75), (97, 99, 87, 85), (101, 97, 85, 89), (179, 96, 84, 178), (99, 100, 88, 87), (102, 101, 89, 90), (104, 102, 90, 92), (100, 103, 91, 88), (106, 104, 92, 94), (103, 105, 93, 91), (161, 106, 94, 160), (105, 107, 95, 93), (72, 74, 84, 86), (59, 71, 107, 105), (158, 65, 106, 161), (47, 59, 105, 103), (65, 53, 104, 106), (34, 47, 103, 100), (53, 41, 102, 104), (41, 35, 101, 102), (21, 34, 100, 99), (176, 22, 96, 179), (35, 23, 97, 101), (23, 21, 99, 97), (86, 84, 96, 98), (131, 119, 125, 134), (167, 113, 124, 170), (170, 124, 123, 169), (134, 125, 122, 133), (133, 122, 121, 132), (169, 123, 120, 168), (166, 112, 113, 167), (165, 111, 112, 166), (164, 110, 111, 165), (162, 108, 110, 164), (168, 120, 115, 172), (162, 171, 114, 108), (130, 118, 119, 131), (129, 117, 118, 130), (128, 116, 117, 129), (126, 114, 116, 128), (132, 121, 109, 136), (127, 136, 109, 115), (145, 154, 136, 127), (150, 132, 136, 154), (144, 126, 128, 146), (146, 128, 129, 147), (147, 129, 130, 148), (148, 130, 131, 149), (151, 133, 132, 150), (152, 134, 133, 151), (149, 131, 134, 152), (113, 140, 143, 124), (124, 143, 142, 123), (123, 142, 141, 120), (112, 139, 140, 113), (111, 138, 139, 112), (110, 137, 138, 111), (108, 135, 137, 110), (120, 141, 127, 115), (108, 114, 126, 135), (71, 149, 152, 107), (107, 152, 151, 95), (95, 151, 150, 83), (70, 148, 149, 71), (69, 147, 148, 70), (68, 146, 147, 69), (66, 144, 146, 68), (83, 150, 154, 61), (67, 61, 154, 145), (140, 158, 161, 143), (143, 161, 160, 142), (142, 160, 159, 141), (139, 157, 158, 140), (138, 156, 157, 139), (137, 155, 156, 138), (135, 153, 155, 137), (141, 159, 145, 127), (135, 126, 144, 153), (2, 3, 171, 162), (72, 168, 172, 0), (2, 162, 164, 8), (8, 164, 165, 12), (12, 165, 166, 16), (16, 166, 167, 20), (86, 169, 168, 72), (98, 170, 169, 86), (20, 167, 170, 98), (119, 176, 179, 125), (125, 179, 178, 122), (122, 178, 177, 121), (118, 175, 176, 119), (117, 174, 175, 118), (116, 173, 174, 117), (114, 171, 173, 116), (121, 177, 163, 109), (115, 109, 163, 172)])
_uv = me_cube_004.uv_layers.new(name='UVMap')
_uv.uv.foreach_set('vector', [0.375, 0.2442, 0.625, 0.2442, 0.625, 0.25, 0.375, 0.25, 0.375, 0.4931, 0.625, 0.4931, 0.625, 0.5, 0.375, 0.5, 0.375, 0.7426, 0.625, 0.7426, 0.625, 0.75, 0.375, 0.75, 0.375, 0.9951, 0.625, 0.9951, 0.625, 1.0, 0.375, 1.0, 0.3681, 0.7426, 0.375, 0.7426, 0.375, 0.75, 0.3681, 0.75, 0.8701, 0.7426, 0.875, 0.7426, 0.875, 0.75, 0.8701, 0.75, 0.8701, 0.5, 0.875, 0.5, 0.875, 0.5058, 0.8701, 0.5058, 0.3681, 0.5, 0.375, 0.5, 0.375, 0.5058, 0.3681, 0.5058, 0.375, 0.5, 0.625, 0.5, 0.625, 0.5058, 0.375, 0.5058, 0.375, 0.2376, 0.625, 0.2376, 0.625, 0.2442, 0.375, 0.2442, 0.375, 0.2307, 0.625, 0.2307, 0.625, 0.2376, 0.375, 0.2376, 0.8701, 0.5058, 0.875, 0.5058, 0.875, 0.5124, 0.8701, 0.5124, 0.3681, 0.5058, 0.375, 0.5058, 0.375, 0.5124, 0.3681, 0.5124, 0.375, 0.5058, 0.625, 0.5058, 0.625, 0.5124, 0.375, 0.5124, 0.375, 0.2252, 0.625, 0.2252, 0.625, 0.2307, 0.375, 0.2307, 0.8701, 0.5124, 0.875, 0.5124, 0.875, 0.5193, 0.8701, 0.5193, 0.3681, 0.5124, 0.375, 0.5124, 0.375, 0.5193, 0.3681, 0.5193, 0.375, 0.5124, 0.625, 0.5124, 0.625, 0.5193, 0.375, 0.5193, 0.375, 0.0253, 0.625, 0.0253, 0.625, 0.2252, 0.375, 0.2252, 0.8701, 0.5193, 0.875, 0.5193, 0.875, 0.5248, 0.8701, 0.5248, 0.3681, 0.5193, 0.375, 0.5193, 0.375, 0.5248, 0.3681, 0.5248, 0.375, 0.5193, 0.625, 0.5193, 0.625, 0.5248, 0.375, 0.5248, 0.3605, 0.5193, 0.3681, 0.5193, 0.3681, 0.5248, 0.3605, 0.5248, 0.625, 0.5193, 0.6319, 0.5193, 0.6319, 0.5248, 0.625, 0.5248, 0.3605, 0.5124, 0.3681, 0.5124, 0.3681, 0.5193, 0.3605, 0.5193, 0.625, 0.5124, 0.6319, 0.5124, 0.6319, 0.5193, 0.625, 0.5193, 0.3605, 0.5058, 0.3681, 0.5058, 0.3681, 0.5124, 0.3605, 0.5124, 0.625, 0.5058, 0.6319, 0.5058, 0.6319, 0.5124, 0.625, 0.5124, 0.3605, 0.5, 0.3681, 0.5, 0.3681, 0.5058, 0.3605, 0.5058, 0.625, 0.5, 0.6319, 0.5, 0.6319, 0.5058, 0.625, 0.5058, 0.625, 0.7426, 0.6319, 0.7426, 0.6319, 0.75, 0.625, 0.75, 0.3605, 0.7426, 0.3681, 0.7426, 0.3681, 0.75, 0.3605, 0.75, 0.375, 0.75, 0.625, 0.75, 0.625, 0.7569, 0.375, 0.7569, 0.375, 0.4855, 0.625, 0.4855, 0.625, 0.4931, 0.375, 0.4931, 0.375, 0.4796, 0.625, 0.4796, 0.625, 0.4855, 0.375, 0.4855, 0.3546, 0.7426, 0.3605, 0.7426, 0.3605, 0.75, 0.3546, 0.75, 0.3546, 0.5, 0.3605, 0.5, 0.3605, 0.5058, 0.3546, 0.5058, 0.3546, 0.5058, 0.3605, 0.5058, 0.3605, 0.5124, 0.3546, 0.5124, 0.3546, 0.5124, 0.3605, 0.5124, 0.3605, 0.5193, 0.3546, 0.5193, 0.3546, 0.5193, 0.3605, 0.5193, 0.3605, 0.5248, 0.3546, 0.5248, 0.6319, 0.5193, 0.6395, 0.5193, 0.6395, 0.5248, 0.6319, 0.5248, 0.6319, 0.5124, 0.6395, 0.5124, 0.6395, 0.5193, 0.6319, 0.5193, 0.6319, 0.5058, 0.6395, 0.5058, 0.6395, 0.5124, 0.6319, 0.5124, 0.6319, 0.5, 0.6395, 0.5, 0.6395, 0.5058, 0.6319, 0.5058, 0.6319, 0.7426, 0.6395, 0.7426, 0.6395, 0.75, 0.6319, 0.75, 0.375, 0.7569, 0.625, 0.7569, 0.625, 0.7645, 0.375, 0.7645, 0.3477, 0.5193, 0.3546, 0.5193, 0.3546, 0.5248, 0.3477, 0.5248, 0.3477, 0.5124, 0.3546, 0.5124, 0.3546, 0.5193, 0.3477, 0.5193, 0.3477, 0.5058, 0.3546, 0.5058, 0.3546, 0.5124, 0.3477, 0.5124, 0.3477, 0.5, 0.3546, 0.5, 0.3546, 0.5058, 0.3477, 0.5058, 0.3477, 0.7426, 0.3546, 0.7426, 0.3546, 0.75, 0.3477, 0.75, 0.375, 0.4727, 0.625, 0.4727, 0.625, 0.4796, 0.375, 0.4796, 0.6395, 0.5193, 0.6454, 0.5193, 0.6454, 0.5248, 0.6395, 0.5248, 0.6395, 0.5124, 0.6454, 0.5124, 0.6454, 0.5193, 0.6395, 0.5193, 0.6395, 0.5058, 0.6454, 0.5058, 0.6454, 0.5124, 0.6395, 0.5124, 0.6395, 0.5, 0.6454, 0.5, 0.6454, 0.5058, 0.6395, 0.5058, 0.6395, 0.7426, 0.6454, 0.7426, 0.6454, 0.75, 0.6395, 0.75, 0.375, 0.7645, 0.625, 0.7645, 0.625, 0.7704, 0.375, 0.7704, 0.375, 0.279, 0.625, 0.279, 0.625, 0.4727, 0.375, 0.4727, 0.154, 0.7426, 0.3477, 0.7426, 0.3477, 0.75, 0.154, 0.75, 0.154, 0.5, 0.3477, 0.5, 0.3477, 0.5058, 0.154, 0.5058, 0.154, 0.5058, 0.3477, 0.5058, 0.3477, 0.5124, 0.154, 0.5124, 0.154, 0.5124, 0.3477, 0.5124, 0.3477, 0.5193, 0.154, 0.5193, 0.154, 0.5193, 0.3477, 0.5193, 0.3477, 0.5248, 0.154, 0.5248, 0.6454, 0.5193, 0.6523, 0.5193, 0.6523, 0.5248, 0.6454, 0.5248, 0.6454, 0.5124, 0.6523, 0.5124, 0.6523, 0.5193, 0.6454, 0.5193, 0.6454, 0.5058, 0.6523, 0.5058, 0.6523, 0.5124, 0.6454, 0.5124, 0.6454, 0.5, 0.6523, 0.5, 0.6523, 0.5058, 0.6454, 0.5058, 0.6454, 0.7426, 0.6523, 0.7426, 0.6523, 0.75, 0.6454, 0.75, 0.375, 0.7704, 0.625, 0.7704, 0.625, 0.7773, 0.375, 0.7773, 0.6454, 0.733, 0.6523, 0.733, 0.6523, 0.7426, 0.6454, 0.7426, 0.154, 0.733, 0.3477, 0.733, 0.3477, 0.7426, 0.154, 0.7426, 0.6395, 0.733, 0.6454, 0.733, 0.6454, 0.7426, 0.6395, 0.7426, 0.3477, 0.733, 0.3546, 0.733, 0.3546, 0.7426, 0.3477, 0.7426, 0.6319, 0.733, 0.6395, 0.733, 0.6395, 0.7426, 0.6319, 0.7426, 0.3546, 0.733, 0.3605, 0.733, 0.3605, 0.7426, 0.3546, 0.7426, 0.3605, 0.733, 0.3681, 0.733, 0.3681, 0.7426, 0.3605, 0.7426, 0.625, 0.733, 0.6319, 0.733, 0.6319, 0.7426, 0.625, 0.7426, 0.375, 0.0, 0.625, 0.0, 0.625, 0.007417, 0.375, 0.007417, 0.8701, 0.733, 0.875, 0.733, 0.875, 0.7426, 0.8701, 0.7426, 0.3681, 0.733, 0.375, 0.733, 0.375, 0.7426, 0.3681, 0.7426, 0.375, 0.733, 0.625, 0.733, 0.625, 0.7426, 0.375, 0.7426, 0.375, 0.7247, 0.625, 0.7247, 0.625, 0.733, 0.375, 0.733, 0.3681, 0.7247, 0.375, 0.7247, 0.375, 0.733, 0.3681, 0.733, 0.8701, 0.7247, 0.875, 0.7247, 0.875, 0.733, 0.8701, 0.733, 0.625, 0.7247, 0.6319, 0.7247, 0.6319, 0.733, 0.625, 0.733, 0.3605, 0.7247, 0.3681, 0.7247, 0.3681, 0.733, 0.3605, 0.733, 0.3546, 0.7247, 0.3605, 0.7247, 0.3605, 0.733, 0.3546, 0.733, 0.6319, 0.7247, 0.6395, 0.7247, 0.6395, 0.733, 0.6319, 0.733, 0.3477, 0.7247, 0.3546, 0.7247, 0.3546, 0.733, 0.3477, 0.733, 0.6395, 0.7247, 0.6454, 0.7247, 0.6454, 0.733, 0.6395, 0.733, 0.154, 0.7247, 0.3477, 0.7247, 0.3477, 0.733, 0.154, 0.733, 0.6454, 0.7247, 0.6523, 0.7247, 0.6523, 0.733, 0.6454, 0.733, 0.375, 0.007417, 0.625, 0.007417, 0.625, 0.01696, 0.375, 0.01696, 0.6454, 0.5248, 0.6523, 0.5248, 0.6523, 0.7247, 0.6454, 0.7247, 0.154, 0.5248, 0.3477, 0.5248, 0.3477, 0.7247, 0.154, 0.7247, 0.6395, 0.5248, 0.6454, 0.5248, 0.6454, 0.7247, 0.6395, 0.7247, 0.3477, 0.5248, 0.3546, 0.5248, 0.3546, 0.7247, 0.3477, 0.7247, 0.6319, 0.5248, 0.6395, 0.5248, 0.6395, 0.7247, 0.6319, 0.7247, 0.3546, 0.5248, 0.3605, 0.5248, 0.3605, 0.7247, 0.3546, 0.7247, 0.3605, 0.5248, 0.3681, 0.5248, 0.3681, 0.7247, 0.3605, 0.7247, 0.625, 0.5248, 0.6319, 0.5248, 0.6319, 0.7247, 0.625, 0.7247, 0.8701, 0.5248, 0.875, 0.5248, 0.875, 0.7247, 0.8701, 0.7247, 0.3681, 0.5248, 0.375, 0.5248, 0.375, 0.7247, 0.3681, 0.7247, 0.375, 0.5248, 0.625, 0.5248, 0.625, 0.7247, 0.375, 0.7247, 0.375, 0.01696, 0.625, 0.01696, 0.625, 0.0253, 0.375, 0.0253, 0.8529, 0.5248, 0.8624, 0.5248, 0.8624, 0.7247, 0.8529, 0.7247, 0.1299, 0.5248, 0.1376, 0.5248, 0.1376, 0.7247, 0.1299, 0.7247, 0.1299, 0.7247, 0.1376, 0.7247, 0.1376, 0.733, 0.1299, 0.733, 0.8529, 0.7247, 0.8624, 0.7247, 0.8624, 0.733, 0.8529, 0.733, 0.8529, 0.733, 0.8624, 0.733, 0.8624, 0.7426, 0.8529, 0.7426, 0.1299, 0.733, 0.1376, 0.733, 0.1376, 0.7426, 0.1299, 0.7426, 0.1299, 0.5193, 0.1376, 0.5193, 0.1376, 0.5248, 0.1299, 0.5248, 0.1299, 0.5124, 0.1376, 0.5124, 0.1376, 0.5193, 0.1299, 0.5193, 0.1299, 0.5058, 0.1376, 0.5058, 0.1376, 0.5124, 0.1299, 0.5124, 0.1299, 0.5, 0.1376, 0.5, 0.1376, 0.5058, 0.1299, 0.5058, 0.1299, 0.7426, 0.1376, 0.7426, 0.1376, 0.75, 0.1299, 0.75, 0.375, 0.2549, 0.625, 0.2549, 0.625, 0.2626, 0.375, 0.2626, 0.8529, 0.5193, 0.8624, 0.5193, 0.8624, 0.5248, 0.8529, 0.5248, 0.8529, 0.5124, 0.8624, 0.5124, 0.8624, 0.5193, 0.8529, 0.5193, 0.8529, 0.5058, 0.8624, 0.5058, 0.8624, 0.5124, 0.8529, 0.5124, 0.8529, 0.5, 0.8624, 0.5, 0.8624, 0.5058, 0.8529, 0.5058, 0.8529, 0.7426, 0.8624, 0.7426, 0.8624, 0.75, 0.8529, 0.75, 0.375, 0.9779, 0.625, 0.9779, 0.625, 0.9874, 0.375, 0.9874, 0.375, 0.971, 0.625, 0.971, 0.625, 0.9779, 0.375, 0.9779, 0.846, 0.7426, 0.8529, 0.7426, 0.8529, 0.75, 0.846, 0.75, 0.846, 0.5, 0.8529, 0.5, 0.8529, 0.5058, 0.846, 0.5058, 0.846, 0.5058, 0.8529, 0.5058, 0.8529, 0.5124, 0.846, 0.5124, 0.846, 0.5124, 0.8529, 0.5124, 0.8529, 0.5193, 0.846, 0.5193, 0.846, 0.5193, 0.8529, 0.5193, 0.8529, 0.5248, 0.846, 0.5248, 0.846, 0.733, 0.8529, 0.733, 0.8529, 0.7426, 0.846, 0.7426, 0.846, 0.7247, 0.8529, 0.7247, 0.8529, 0.733, 0.846, 0.733, 0.846, 0.5248, 0.8529, 0.5248, 0.8529, 0.7247, 0.846, 0.7247, 0.1376, 0.5248, 0.1471, 0.5248, 0.1471, 0.7247, 0.1376, 0.7247, 0.1376, 0.7247, 0.1471, 0.7247, 0.1471, 0.733, 0.1376, 0.733, 0.1376, 0.733, 0.1471, 0.733, 0.1471, 0.7426, 0.1376, 0.7426, 0.1376, 0.5193, 0.1471, 0.5193, 0.1471, 0.5248, 0.1376, 0.5248, 0.1376, 0.5124, 0.1471, 0.5124, 0.1471, 0.5193, 0.1376, 0.5193, 0.1376, 0.5058, 0.1471, 0.5058, 0.1471, 0.5124, 0.1376, 0.5124, 0.1376, 0.5, 0.1471, 0.5, 0.1471, 0.5058, 0.1376, 0.5058, 0.1376, 0.7426, 0.1471, 0.7426, 0.1471, 0.75, 0.1376, 0.75, 0.375, 0.2626, 0.625, 0.2626, 0.625, 0.2721, 0.375, 0.2721, 0.6523, 0.5248, 0.846, 0.5248, 0.846, 0.7247, 0.6523, 0.7247, 0.6523, 0.7247, 0.846, 0.7247, 0.846, 0.733, 0.6523, 0.733, 0.6523, 0.733, 0.846, 0.733, 0.846, 0.7426, 0.6523, 0.7426, 0.6523, 0.5193, 0.846, 0.5193, 0.846, 0.5248, 0.6523, 0.5248, 0.6523, 0.5124, 0.846, 0.5124, 0.846, 0.5193, 0.6523, 0.5193, 0.6523, 0.5058, 0.846, 0.5058, 0.846, 0.5124, 0.6523, 0.5124, 0.6523, 0.5, 0.846, 0.5, 0.846, 0.5058, 0.6523, 0.5058, 0.6523, 0.7426, 0.846, 0.7426, 0.846, 0.75, 0.6523, 0.75, 0.375, 0.7773, 0.625, 0.7773, 0.625, 0.971, 0.375, 0.971, 0.1471, 0.5248, 0.154, 0.5248, 0.154, 0.7247, 0.1471, 0.7247, 0.1471, 0.7247, 0.154, 0.7247, 0.154, 0.733, 0.1471, 0.733, 0.1471, 0.733, 0.154, 0.733, 0.154, 0.7426, 0.1471, 0.7426, 0.1471, 0.5193, 0.154, 0.5193, 0.154, 0.5248, 0.1471, 0.5248, 0.1471, 0.5124, 0.154, 0.5124, 0.154, 0.5193, 0.1471, 0.5193, 0.1471, 0.5058, 0.154, 0.5058, 0.154, 0.5124, 0.1471, 0.5124, 0.1471, 0.5, 0.154, 0.5, 0.154, 0.5058, 0.1471, 0.5058, 0.1471, 0.7426, 0.154, 0.7426, 0.154, 0.75, 0.1471, 0.75, 0.375, 0.2721, 0.625, 0.2721, 0.625, 0.279, 0.375, 0.279, 0.375, 0.25, 0.625, 0.25, 0.625, 0.2549, 0.375, 0.2549, 0.125, 0.7426, 0.1299, 0.7426, 0.1299, 0.75, 0.125, 0.75, 0.125, 0.5, 0.1299, 0.5, 0.1299, 0.5058, 0.125, 0.5058, 0.125, 0.5058, 0.1299, 0.5058, 0.1299, 0.5124, 0.125, 0.5124, 0.125, 0.5124, 0.1299, 0.5124, 0.1299, 0.5193, 0.125, 0.5193, 0.125, 0.5193, 0.1299, 0.5193, 0.1299, 0.5248, 0.125, 0.5248, 0.125, 0.733, 0.1299, 0.733, 0.1299, 0.7426, 0.125, 0.7426, 0.125, 0.7247, 0.1299, 0.7247, 0.1299, 0.733, 0.125, 0.733, 0.125, 0.5248, 0.1299, 0.5248, 0.1299, 0.7247, 0.125, 0.7247, 0.8624, 0.5248, 0.8701, 0.5248, 0.8701, 0.7247, 0.8624, 0.7247, 0.8624, 0.7247, 0.8701, 0.7247, 0.8701, 0.733, 0.8624, 0.733, 0.8624, 0.733, 0.8701, 0.733, 0.8701, 0.7426, 0.8624, 0.7426, 0.8624, 0.5193, 0.8701, 0.5193, 0.8701, 0.5248, 0.8624, 0.5248, 0.8624, 0.5124, 0.8701, 0.5124, 0.8701, 0.5193, 0.8624, 0.5193, 0.8624, 0.5058, 0.8701, 0.5058, 0.8701, 0.5124, 0.8624, 0.5124, 0.8624, 0.5, 0.8701, 0.5, 0.8701, 0.5058, 0.8624, 0.5058, 0.8624, 0.7426, 0.8701, 0.7426, 0.8701, 0.75, 0.8624, 0.75, 0.375, 0.9874, 0.625, 0.9874, 0.625, 0.9951, 0.375, 0.9951])
me_cube_004.update()

# ---- objects
ob_cube = bpy.data.objects.new('Cube', me_cube)
ob_light = bpy.data.objects.new('Light', light_light)
ob_camera = bpy.data.objects.new('Camera', cam_camera)
ob_cube_001 = bpy.data.objects.new('Cube.001', me_cube_001)
ob_cube_002 = bpy.data.objects.new('Cube.002', me_cube_002)
ob_cube_003 = bpy.data.objects.new('Cube.003', me_cube_003)
ob_cylinder = bpy.data.objects.new('Cylinder', me_cylinder)
ob_cylinder_002 = bpy.data.objects.new('Cylinder.002', me_cylinder_002)
ob_cylinder_003 = bpy.data.objects.new('Cylinder.003', me_cylinder_003)
ob_cylinder_001 = bpy.data.objects.new('Cylinder.001', me_cylinder_004)
ob_cube_004 = bpy.data.objects.new('Cube.004', me_cube_004)

# ---- transforms, parenting, visibility, modifiers, constraints
ob_cube.location = (0.2245, -0.07512, 0.0)
ob_cube.lock_rotations_4d = False
ob_cube.empty_display_type = 'ARROWS'
ob_cube.lineart.crease_threshold = 0.0
ob_light.location = (4.076, 1.005, 5.904)
ob_light.rotation_euler = (0.6503, 0.05522, 1.866)
ob_light.lock_rotations_4d = False
ob_light.empty_display_type = 'ARROWS'
ob_light.color = (0.0, 0.0, 0.0, 0.0)
ob_light.lineart.crease_threshold = 0.0
ob_camera.location = (7.359, -6.926, 4.958)
ob_camera.rotation_euler = (1.109, 0.0, 0.8149)
ob_camera.lock_rotations_4d = False
ob_camera.empty_display_type = 'ARROWS'
ob_camera.color = (0.0, 0.0, 0.0, 0.0)
ob_camera.display_type = 'WIRE'
ob_camera.lineart.crease_threshold = 0.0
ob_cube_001.location = (-1.075, -0.07512, 0.0)
ob_cube_001.lock_rotations_4d = False
ob_cube_001.empty_display_type = 'ARROWS'
ob_cube_001.lineart.crease_threshold = 0.0
ob_cube_002.location = (0.2245, 1.116, 0.0)
ob_cube_002.lock_rotations_4d = False
ob_cube_002.empty_display_type = 'ARROWS'
ob_cube_002.lineart.crease_threshold = 0.0
ob_cube_003.location = (-1.052, 1.126, 0.0)
ob_cube_003.lock_rotations_4d = False
ob_cube_003.empty_display_type = 'ARROWS'
ob_cube_003.lineart.crease_threshold = 0.0
ob_cylinder.location = (0.2595, 1.042, 0.705)
ob_cylinder.rotation_euler = (0.0, 1.571, 1.571)
ob_cylinder.scale = (0.04512, 0.04512, 0.04512)
ob_cylinder_002.location = (-0.05942, 1.163, 1.112)
ob_cylinder_002.rotation_euler = (0.0, 1.571, 0.0)
ob_cylinder_002.scale = (0.04512, 0.04512, 0.04512)
ob_cylinder_003.location = (-0.05942, -0.07512, 1.112)
ob_cylinder_003.rotation_euler = (0.0, 1.571, 0.0)
ob_cylinder_003.scale = (0.04512, 0.04512, 0.04512)
ob_cylinder_001.location = (-1.032, 1.042, 0.705)
ob_cylinder_001.rotation_euler = (0.0, 1.571, 1.571)
ob_cylinder_001.scale = (0.04512, 0.04512, 0.04512)
ob_cube_004.location = (-0.5391, 0.5598, 2.322)
ob_cube_004.scale = (0.8565, 0.8565, 0.8565)

# ---- collection membership
col_collection.objects.link(ob_cube)
col_collection.objects.link(ob_light)
col_collection.objects.link(ob_camera)
col_collection.objects.link(ob_cube_001)
col_collection.objects.link(ob_cube_002)
col_collection.objects.link(ob_cube_003)
col_collection.objects.link(ob_cylinder)
col_collection.objects.link(ob_cylinder_002)
col_collection.objects.link(ob_cylinder_003)
col_collection.objects.link(ob_cylinder_001)
col_collection.objects.link(ob_cube_004)

# ---- scene / render settings (as saved in the file)
scene.camera = ob_camera
scene.frame_start = 1; scene.frame_end = 250; scene.frame_set(1)
scene.render.engine = 'BLENDER_EEVEE_NEXT'
scene.cycles.sampling_pattern = 'TABULATED_SOBOL'
scene.cycles.use_light_tree = False
scene.view_settings.view_transform = 'Filmic'
bpy.context.view_layer.update()
